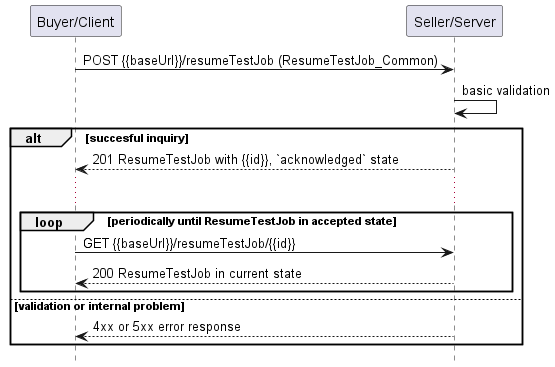

The diagram above was rendered by PlantUML. Its source (embedded in the PNG):
@startuml useCase19Polling
hide footbox

participant "Buyer/Client" as B
participant "Seller/Server" as S


B -> S : POST {{baseUrl}}/resumeTestJob (ResumeTestJob_Common)
S -> S : basic validation

alt succesful inquiry
  S --> B : 201 ResumeTestJob with {{id}}, `acknowledged` state
  
  ...

  loop periodically until ResumeTestJob in accepted state
      B -> S :   GET {{baseUrl}}/resumeTestJob/{{id}}
      return 200 ResumeTestJob in current state
  end

else validation or internal problem
  S --> B : 4xx or 5xx error response
end


@enduml